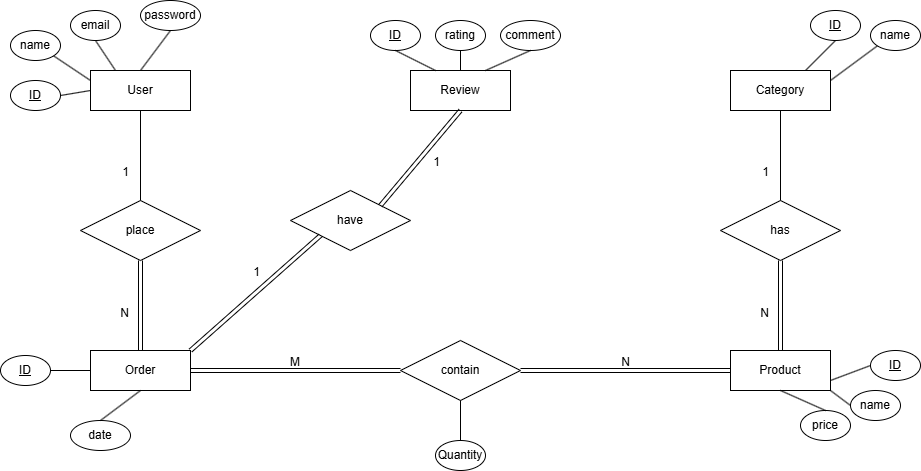

The diagram above was exported from draw.io. Its source (the exported page's mxGraphModel, read from the mxfile embedded in the PNG):
<mxGraphModel dx="2936" dy="1075" grid="1" gridSize="10" guides="1" tooltips="1" connect="1" arrows="1" fold="1" page="1" pageScale="1" pageWidth="850" pageHeight="1100" math="0" shadow="0">
  <root>
    <mxCell id="0" />
    <mxCell id="1" parent="0" />
    <mxCell id="HMCOFCwf6jxB3M4JlstX-1" parent="1" style="whiteSpace=wrap;html=1;align=center;" value="User" vertex="1">
      <mxGeometry height="40" width="100" x="40" y="120" as="geometry" />
    </mxCell>
    <mxCell id="HMCOFCwf6jxB3M4JlstX-2" parent="1" style="whiteSpace=wrap;html=1;align=center;" value="Category" vertex="1">
      <mxGeometry height="40" width="100" x="680" y="120" as="geometry" />
    </mxCell>
    <mxCell id="HMCOFCwf6jxB3M4JlstX-3" parent="1" style="whiteSpace=wrap;html=1;align=center;" value="Order" vertex="1">
      <mxGeometry height="40" width="100" x="40" y="400" as="geometry" />
    </mxCell>
    <mxCell id="HMCOFCwf6jxB3M4JlstX-4" parent="1" style="whiteSpace=wrap;html=1;align=center;" value="Product" vertex="1">
      <mxGeometry height="40" width="100" x="680" y="400" as="geometry" />
    </mxCell>
    <mxCell id="HMCOFCwf6jxB3M4JlstX-5" parent="1" style="whiteSpace=wrap;html=1;align=center;" value="Review" vertex="1">
      <mxGeometry height="40" width="100" x="360" y="120" as="geometry" />
    </mxCell>
    <mxCell id="HMCOFCwf6jxB3M4JlstX-6" parent="1" style="shape=rhombus;perimeter=rhombusPerimeter;whiteSpace=wrap;html=1;align=center;" value="has" vertex="1">
      <mxGeometry height="60" width="120" x="670" y="250" as="geometry" />
    </mxCell>
    <mxCell id="HMCOFCwf6jxB3M4JlstX-11" edge="1" parent="1" source="HMCOFCwf6jxB3M4JlstX-6" style="endArrow=none;html=1;rounded=0;exitX=0.5;exitY=0;exitDx=0;exitDy=0;entryX=0.5;entryY=1;entryDx=0;entryDy=0;" target="HMCOFCwf6jxB3M4JlstX-2" value="">
      <mxGeometry relative="1" as="geometry">
        <mxPoint x="350" y="470" as="sourcePoint" />
        <mxPoint x="510" y="470" as="targetPoint" />
      </mxGeometry>
    </mxCell>
    <mxCell id="HMCOFCwf6jxB3M4JlstX-12" connectable="0" parent="HMCOFCwf6jxB3M4JlstX-11" style="resizable=0;html=1;whiteSpace=wrap;align=right;verticalAlign=bottom;" value="1" vertex="1">
      <mxGeometry relative="1" x="1" as="geometry">
        <mxPoint x="-10" y="70" as="offset" />
      </mxGeometry>
    </mxCell>
    <mxCell id="HMCOFCwf6jxB3M4JlstX-13" edge="1" parent="1" source="HMCOFCwf6jxB3M4JlstX-6" style="shape=link;html=1;rounded=0;exitX=0.5;exitY=1;exitDx=0;exitDy=0;entryX=0.5;entryY=0;entryDx=0;entryDy=0;" target="HMCOFCwf6jxB3M4JlstX-4" value="">
      <mxGeometry relative="1" as="geometry">
        <mxPoint x="350" y="470" as="sourcePoint" />
        <mxPoint x="510" y="470" as="targetPoint" />
      </mxGeometry>
    </mxCell>
    <mxCell id="HMCOFCwf6jxB3M4JlstX-14" connectable="0" parent="HMCOFCwf6jxB3M4JlstX-13" style="resizable=0;html=1;whiteSpace=wrap;align=right;verticalAlign=bottom;" value="N" vertex="1">
      <mxGeometry relative="1" x="1" as="geometry">
        <mxPoint x="-10" y="-30" as="offset" />
      </mxGeometry>
    </mxCell>
    <mxCell id="HMCOFCwf6jxB3M4JlstX-15" parent="1" style="shape=rhombus;perimeter=rhombusPerimeter;whiteSpace=wrap;html=1;align=center;" value="place" vertex="1">
      <mxGeometry height="60" width="120" x="30" y="250" as="geometry" />
    </mxCell>
    <mxCell id="HMCOFCwf6jxB3M4JlstX-16" edge="1" parent="1" source="HMCOFCwf6jxB3M4JlstX-15" style="endArrow=none;html=1;rounded=0;exitX=0.5;exitY=0;exitDx=0;exitDy=0;entryX=0.5;entryY=1;entryDx=0;entryDy=0;" target="HMCOFCwf6jxB3M4JlstX-1" value="">
      <mxGeometry relative="1" as="geometry">
        <mxPoint x="-290" y="470" as="sourcePoint" />
        <mxPoint x="90" y="160" as="targetPoint" />
      </mxGeometry>
    </mxCell>
    <mxCell id="HMCOFCwf6jxB3M4JlstX-17" connectable="0" parent="HMCOFCwf6jxB3M4JlstX-16" style="resizable=0;html=1;whiteSpace=wrap;align=right;verticalAlign=bottom;" value="1" vertex="1">
      <mxGeometry relative="1" x="1" as="geometry">
        <mxPoint x="-10" y="70" as="offset" />
      </mxGeometry>
    </mxCell>
    <mxCell id="HMCOFCwf6jxB3M4JlstX-18" edge="1" parent="1" source="HMCOFCwf6jxB3M4JlstX-15" style="shape=link;html=1;rounded=0;exitX=0.5;exitY=1;exitDx=0;exitDy=0;entryX=0.5;entryY=0;entryDx=0;entryDy=0;" target="HMCOFCwf6jxB3M4JlstX-3" value="">
      <mxGeometry relative="1" as="geometry">
        <mxPoint x="-290" y="470" as="sourcePoint" />
        <mxPoint x="90" y="400" as="targetPoint" />
      </mxGeometry>
    </mxCell>
    <mxCell id="HMCOFCwf6jxB3M4JlstX-19" connectable="0" parent="HMCOFCwf6jxB3M4JlstX-18" style="resizable=0;html=1;whiteSpace=wrap;align=right;verticalAlign=bottom;" value="N" vertex="1">
      <mxGeometry relative="1" x="1" as="geometry">
        <mxPoint x="-10" y="-30" as="offset" />
      </mxGeometry>
    </mxCell>
    <mxCell id="HMCOFCwf6jxB3M4JlstX-20" parent="1" style="shape=rhombus;perimeter=rhombusPerimeter;whiteSpace=wrap;html=1;align=center;" value="contain" vertex="1">
      <mxGeometry height="60" width="120" x="350" y="390" as="geometry" />
    </mxCell>
    <mxCell id="HMCOFCwf6jxB3M4JlstX-21" edge="1" parent="1" source="HMCOFCwf6jxB3M4JlstX-20" style="shape=link;html=1;rounded=0;exitX=1;exitY=0.5;exitDx=0;exitDy=0;entryX=0;entryY=0.5;entryDx=0;entryDy=0;" target="HMCOFCwf6jxB3M4JlstX-4" value="">
      <mxGeometry relative="1" as="geometry">
        <Array as="points" />
        <mxPoint x="300" y="530" as="sourcePoint" />
        <mxPoint x="460" y="530" as="targetPoint" />
      </mxGeometry>
    </mxCell>
    <mxCell id="HMCOFCwf6jxB3M4JlstX-23" connectable="0" parent="HMCOFCwf6jxB3M4JlstX-21" style="resizable=0;html=1;whiteSpace=wrap;align=right;verticalAlign=bottom;" value="N" vertex="1">
      <mxGeometry relative="1" x="1" as="geometry">
        <mxPoint x="-100" as="offset" />
      </mxGeometry>
    </mxCell>
    <mxCell id="HMCOFCwf6jxB3M4JlstX-25" edge="1" parent="1" source="HMCOFCwf6jxB3M4JlstX-3" style="shape=link;html=1;rounded=0;exitX=1;exitY=0.5;exitDx=0;exitDy=0;entryX=0;entryY=0.5;entryDx=0;entryDy=0;" target="HMCOFCwf6jxB3M4JlstX-20" value="">
      <mxGeometry relative="1" as="geometry">
        <Array as="points" />
        <mxPoint x="140" y="419.5" as="sourcePoint" />
        <mxPoint x="350" y="419.5" as="targetPoint" />
      </mxGeometry>
    </mxCell>
    <mxCell id="HMCOFCwf6jxB3M4JlstX-26" connectable="0" parent="HMCOFCwf6jxB3M4JlstX-25" style="resizable=0;html=1;whiteSpace=wrap;align=right;verticalAlign=bottom;" value="M" vertex="1">
      <mxGeometry relative="1" x="1" as="geometry">
        <mxPoint x="-100" as="offset" />
      </mxGeometry>
    </mxCell>
    <mxCell id="HMCOFCwf6jxB3M4JlstX-29" parent="1" style="shape=rhombus;perimeter=rhombusPerimeter;whiteSpace=wrap;html=1;align=center;" value="have" vertex="1">
      <mxGeometry height="60" width="120" x="240" y="240" as="geometry" />
    </mxCell>
    <mxCell id="HMCOFCwf6jxB3M4JlstX-30" edge="1" parent="1" source="HMCOFCwf6jxB3M4JlstX-3" style="shape=link;html=1;rounded=0;exitX=1;exitY=0;exitDx=0;exitDy=0;entryX=0;entryY=1;entryDx=0;entryDy=0;" target="HMCOFCwf6jxB3M4JlstX-29" value="">
      <mxGeometry relative="1" as="geometry">
        <mxPoint x="300" y="530" as="sourcePoint" />
        <mxPoint x="460" y="530" as="targetPoint" />
      </mxGeometry>
    </mxCell>
    <mxCell id="HMCOFCwf6jxB3M4JlstX-31" connectable="0" parent="HMCOFCwf6jxB3M4JlstX-30" style="resizable=0;html=1;whiteSpace=wrap;align=right;verticalAlign=bottom;" value="1" vertex="1">
      <mxGeometry relative="1" x="1" as="geometry">
        <mxPoint x="-60" y="45" as="offset" />
      </mxGeometry>
    </mxCell>
    <mxCell id="HMCOFCwf6jxB3M4JlstX-32" edge="1" parent="1" source="HMCOFCwf6jxB3M4JlstX-29" style="shape=link;html=1;rounded=0;exitX=1;exitY=0;exitDx=0;exitDy=0;entryX=0.5;entryY=1;entryDx=0;entryDy=0;" target="HMCOFCwf6jxB3M4JlstX-5" value="">
      <mxGeometry relative="1" as="geometry">
        <mxPoint x="260" y="425" as="sourcePoint" />
        <mxPoint x="390" y="310" as="targetPoint" />
      </mxGeometry>
    </mxCell>
    <mxCell id="HMCOFCwf6jxB3M4JlstX-33" connectable="0" parent="HMCOFCwf6jxB3M4JlstX-32" style="resizable=0;html=1;whiteSpace=wrap;align=right;verticalAlign=bottom;" value="1" vertex="1">
      <mxGeometry relative="1" x="1" as="geometry">
        <mxPoint x="-20" y="60" as="offset" />
      </mxGeometry>
    </mxCell>
    <mxCell id="HMCOFCwf6jxB3M4JlstX-34" parent="1" style="ellipse;whiteSpace=wrap;html=1;align=center;" value="name" vertex="1">
      <mxGeometry height="30" width="50" x="-40" y="80" as="geometry" />
    </mxCell>
    <mxCell id="HMCOFCwf6jxB3M4JlstX-35" parent="1" style="ellipse;whiteSpace=wrap;html=1;align=center;" value="email" vertex="1">
      <mxGeometry height="30" width="50" x="20" y="60" as="geometry" />
    </mxCell>
    <mxCell id="HMCOFCwf6jxB3M4JlstX-38" parent="1" style="ellipse;whiteSpace=wrap;html=1;align=center;" value="password" vertex="1">
      <mxGeometry height="30" width="60" x="90" y="50" as="geometry" />
    </mxCell>
    <mxCell id="HMCOFCwf6jxB3M4JlstX-43" parent="1" style="ellipse;whiteSpace=wrap;html=1;align=center;" value="&lt;u&gt;ID&lt;/u&gt;" vertex="1">
      <mxGeometry height="30" width="50" x="-40" y="130" as="geometry" />
    </mxCell>
    <mxCell id="HMCOFCwf6jxB3M4JlstX-44" edge="1" parent="1" source="HMCOFCwf6jxB3M4JlstX-43" style="endArrow=none;html=1;rounded=0;exitX=1;exitY=0.5;exitDx=0;exitDy=0;entryX=0;entryY=0.5;entryDx=0;entryDy=0;" target="HMCOFCwf6jxB3M4JlstX-1" value="">
      <mxGeometry relative="1" as="geometry">
        <mxPoint x="310" y="140" as="sourcePoint" />
        <mxPoint x="470" y="140" as="targetPoint" />
      </mxGeometry>
    </mxCell>
    <mxCell id="HMCOFCwf6jxB3M4JlstX-45" edge="1" parent="1" source="HMCOFCwf6jxB3M4JlstX-34" style="endArrow=none;html=1;rounded=0;exitX=1;exitY=1;exitDx=0;exitDy=0;entryX=0;entryY=0.25;entryDx=0;entryDy=0;" target="HMCOFCwf6jxB3M4JlstX-1" value="">
      <mxGeometry relative="1" as="geometry">
        <mxPoint x="30" y="145" as="sourcePoint" />
        <mxPoint x="60" y="140" as="targetPoint" />
      </mxGeometry>
    </mxCell>
    <mxCell id="HMCOFCwf6jxB3M4JlstX-46" edge="1" parent="1" source="HMCOFCwf6jxB3M4JlstX-35" style="endArrow=none;html=1;rounded=0;exitX=0.5;exitY=1;exitDx=0;exitDy=0;entryX=0.25;entryY=0;entryDx=0;entryDy=0;" target="HMCOFCwf6jxB3M4JlstX-1" value="">
      <mxGeometry relative="1" as="geometry">
        <mxPoint x="20" y="110" as="sourcePoint" />
        <mxPoint x="57" y="134" as="targetPoint" />
      </mxGeometry>
    </mxCell>
    <mxCell id="HMCOFCwf6jxB3M4JlstX-47" edge="1" parent="1" source="HMCOFCwf6jxB3M4JlstX-38" style="endArrow=none;html=1;rounded=0;exitX=0.5;exitY=1;exitDx=0;exitDy=0;entryX=0.5;entryY=0;entryDx=0;entryDy=0;" target="HMCOFCwf6jxB3M4JlstX-1" value="">
      <mxGeometry relative="1" as="geometry">
        <mxPoint x="80" y="100" as="sourcePoint" />
        <mxPoint x="100" y="130" as="targetPoint" />
      </mxGeometry>
    </mxCell>
    <mxCell id="HMCOFCwf6jxB3M4JlstX-49" parent="1" style="ellipse;whiteSpace=wrap;html=1;align=center;" value="name" vertex="1">
      <mxGeometry height="30" width="50" x="820" y="70" as="geometry" />
    </mxCell>
    <mxCell id="HMCOFCwf6jxB3M4JlstX-52" parent="1" style="ellipse;whiteSpace=wrap;html=1;align=center;" value="&lt;u&gt;ID&lt;/u&gt;" vertex="1">
      <mxGeometry height="30" width="50" x="760" y="60" as="geometry" />
    </mxCell>
    <mxCell id="HMCOFCwf6jxB3M4JlstX-53" edge="1" parent="1" source="HMCOFCwf6jxB3M4JlstX-52" style="endArrow=none;html=1;rounded=0;exitX=0.5;exitY=1;exitDx=0;exitDy=0;entryX=0.75;entryY=0;entryDx=0;entryDy=0;" target="HMCOFCwf6jxB3M4JlstX-2" value="">
      <mxGeometry relative="1" as="geometry">
        <mxPoint x="1070" y="95" as="sourcePoint" />
        <mxPoint x="800" y="95" as="targetPoint" />
      </mxGeometry>
    </mxCell>
    <mxCell id="HMCOFCwf6jxB3M4JlstX-54" edge="1" parent="1" source="HMCOFCwf6jxB3M4JlstX-49" style="endArrow=none;html=1;rounded=0;exitX=0;exitY=1;exitDx=0;exitDy=0;entryX=1;entryY=0.25;entryDx=0;entryDy=0;" target="HMCOFCwf6jxB3M4JlstX-2" value="">
      <mxGeometry relative="1" as="geometry">
        <mxPoint x="790" y="100" as="sourcePoint" />
        <mxPoint x="800" y="85" as="targetPoint" />
      </mxGeometry>
    </mxCell>
    <mxCell id="HMCOFCwf6jxB3M4JlstX-58" parent="1" style="ellipse;whiteSpace=wrap;html=1;align=center;" value="Quantity" vertex="1">
      <mxGeometry height="30" width="50" x="385" y="490" as="geometry" />
    </mxCell>
    <mxCell id="HMCOFCwf6jxB3M4JlstX-59" parent="1" style="ellipse;whiteSpace=wrap;html=1;align=center;" value="date" vertex="1">
      <mxGeometry height="30" width="60" x="20" y="470" as="geometry" />
    </mxCell>
    <mxCell id="HMCOFCwf6jxB3M4JlstX-63" edge="1" parent="1" source="HMCOFCwf6jxB3M4JlstX-58" style="endArrow=none;html=1;rounded=0;exitX=0.5;exitY=0;exitDx=0;exitDy=0;entryX=0.5;entryY=1;entryDx=0;entryDy=0;" target="HMCOFCwf6jxB3M4JlstX-20" value="">
      <mxGeometry relative="1" as="geometry">
        <mxPoint x="-270" y="330" as="sourcePoint" />
        <mxPoint x="-225" y="340" as="targetPoint" />
      </mxGeometry>
    </mxCell>
    <mxCell id="HMCOFCwf6jxB3M4JlstX-64" edge="1" parent="1" source="HMCOFCwf6jxB3M4JlstX-59" style="endArrow=none;html=1;rounded=0;exitX=0.5;exitY=0;exitDx=0;exitDy=0;entryX=0.5;entryY=1;entryDx=0;entryDy=0;" target="HMCOFCwf6jxB3M4JlstX-3" value="">
      <mxGeometry relative="1" as="geometry">
        <mxPoint x="-210" y="320" as="sourcePoint" />
        <mxPoint x="-200" y="340" as="targetPoint" />
      </mxGeometry>
    </mxCell>
    <mxCell id="HMCOFCwf6jxB3M4JlstX-65" parent="1" style="ellipse;whiteSpace=wrap;html=1;align=center;" value="&lt;u&gt;ID&lt;/u&gt;" vertex="1">
      <mxGeometry height="30" width="50" x="-50" y="405" as="geometry" />
    </mxCell>
    <mxCell id="HMCOFCwf6jxB3M4JlstX-66" edge="1" parent="1" source="HMCOFCwf6jxB3M4JlstX-65" style="endArrow=none;html=1;rounded=0;exitX=1;exitY=0.5;exitDx=0;exitDy=0;entryX=0;entryY=0.5;entryDx=0;entryDy=0;" target="HMCOFCwf6jxB3M4JlstX-3" value="">
      <mxGeometry relative="1" as="geometry">
        <mxPoint x="300" y="415" as="sourcePoint" />
        <mxPoint x="30" y="415" as="targetPoint" />
      </mxGeometry>
    </mxCell>
    <mxCell id="HMCOFCwf6jxB3M4JlstX-67" parent="1" style="ellipse;whiteSpace=wrap;html=1;align=center;" value="rating" vertex="1">
      <mxGeometry height="30" width="50" x="385" y="70" as="geometry" />
    </mxCell>
    <mxCell id="HMCOFCwf6jxB3M4JlstX-68" parent="1" style="ellipse;whiteSpace=wrap;html=1;align=center;" value="&lt;u&gt;ID&lt;/u&gt;" vertex="1">
      <mxGeometry height="30" width="50" x="320" y="70" as="geometry" />
    </mxCell>
    <mxCell id="HMCOFCwf6jxB3M4JlstX-69" edge="1" parent="1" source="HMCOFCwf6jxB3M4JlstX-68" style="endArrow=none;html=1;rounded=0;exitX=0.5;exitY=1;exitDx=0;exitDy=0;entryX=0.25;entryY=0;entryDx=0;entryDy=0;" target="HMCOFCwf6jxB3M4JlstX-5" value="">
      <mxGeometry relative="1" as="geometry">
        <mxPoint x="700" y="85" as="sourcePoint" />
        <mxPoint x="430" y="100" as="targetPoint" />
      </mxGeometry>
    </mxCell>
    <mxCell id="HMCOFCwf6jxB3M4JlstX-70" edge="1" parent="1" source="HMCOFCwf6jxB3M4JlstX-67" style="endArrow=none;html=1;rounded=0;exitX=0.5;exitY=1;exitDx=0;exitDy=0;entryX=0.5;entryY=0;entryDx=0;entryDy=0;" target="HMCOFCwf6jxB3M4JlstX-5" value="">
      <mxGeometry relative="1" as="geometry">
        <mxPoint x="420" y="90" as="sourcePoint" />
        <mxPoint x="430" y="75" as="targetPoint" />
      </mxGeometry>
    </mxCell>
    <mxCell id="HMCOFCwf6jxB3M4JlstX-72" parent="1" style="ellipse;whiteSpace=wrap;html=1;align=center;" value="comment" vertex="1">
      <mxGeometry height="30" width="60" x="450" y="70" as="geometry" />
    </mxCell>
    <mxCell id="HMCOFCwf6jxB3M4JlstX-73" edge="1" parent="1" source="HMCOFCwf6jxB3M4JlstX-72" style="endArrow=none;html=1;rounded=0;exitX=0.5;exitY=1;exitDx=0;exitDy=0;entryX=0.75;entryY=0;entryDx=0;entryDy=0;" target="HMCOFCwf6jxB3M4JlstX-5" value="">
      <mxGeometry relative="1" as="geometry">
        <mxPoint x="410" y="110" as="sourcePoint" />
        <mxPoint x="410" y="130" as="targetPoint" />
      </mxGeometry>
    </mxCell>
    <mxCell id="FqsPyaJChGfS8ZcaWL98-1" parent="1" style="ellipse;whiteSpace=wrap;html=1;align=center;" value="name" vertex="1">
      <mxGeometry height="30" width="50" x="800" y="440" as="geometry" />
    </mxCell>
    <mxCell id="FqsPyaJChGfS8ZcaWL98-2" parent="1" style="ellipse;whiteSpace=wrap;html=1;align=center;" value="price" vertex="1">
      <mxGeometry height="30" width="50" x="750" y="460" as="geometry" />
    </mxCell>
    <mxCell id="FqsPyaJChGfS8ZcaWL98-3" parent="1" style="ellipse;whiteSpace=wrap;html=1;align=center;" value="&lt;u&gt;ID&lt;/u&gt;" vertex="1">
      <mxGeometry height="30" width="50" x="820" y="400" as="geometry" />
    </mxCell>
    <mxCell id="FqsPyaJChGfS8ZcaWL98-4" edge="1" parent="1" source="FqsPyaJChGfS8ZcaWL98-3" style="endArrow=none;html=1;rounded=0;exitX=0;exitY=0.5;exitDx=0;exitDy=0;entryX=0.75;entryY=0;entryDx=0;entryDy=0;" value="">
      <mxGeometry relative="1" as="geometry">
        <mxPoint x="1095" y="405" as="sourcePoint" />
        <mxPoint x="780" y="430" as="targetPoint" />
      </mxGeometry>
    </mxCell>
    <mxCell id="FqsPyaJChGfS8ZcaWL98-5" edge="1" parent="1" source="FqsPyaJChGfS8ZcaWL98-1" style="endArrow=none;html=1;rounded=0;exitX=0;exitY=0.5;exitDx=0;exitDy=0;entryX=1;entryY=1;entryDx=0;entryDy=0;" target="HMCOFCwf6jxB3M4JlstX-4" value="">
      <mxGeometry relative="1" as="geometry">
        <mxPoint x="815" y="410" as="sourcePoint" />
        <mxPoint x="805" y="440" as="targetPoint" />
      </mxGeometry>
    </mxCell>
    <mxCell id="FqsPyaJChGfS8ZcaWL98-6" edge="1" parent="1" source="FqsPyaJChGfS8ZcaWL98-2" style="endArrow=none;html=1;rounded=0;exitX=0.5;exitY=0;exitDx=0;exitDy=0;entryX=0.5;entryY=1;entryDx=0;entryDy=0;" target="HMCOFCwf6jxB3M4JlstX-4" value="">
      <mxGeometry relative="1" as="geometry">
        <mxPoint x="805" y="375" as="sourcePoint" />
        <mxPoint x="805" y="450" as="targetPoint" />
      </mxGeometry>
    </mxCell>
  </root>
</mxGraphModel>